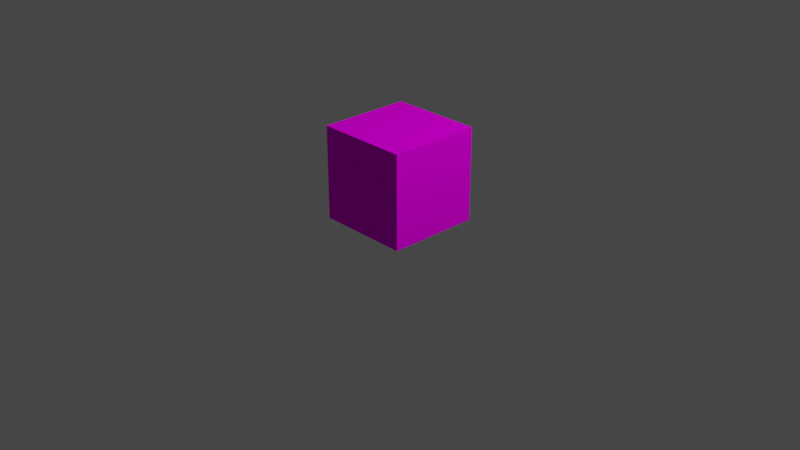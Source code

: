# Source: Empty.blend  (saved by Blender 2.91.10; exported with 4.5.12 LTS)
import bpy
from mathutils import Matrix  # noqa: F401  (used for matrix-valued properties, if any)

bpy.ops.wm.read_factory_settings(use_empty=True)
scene = bpy.context.scene
scene.name = 'Scene'

# ---- collections
col_collection = bpy.data.collections.new('Collection'); scene.collection.children.link(col_collection)

# ---- images (referenced by path relative to the original .blend; pixels are not part of the script)
import os
ASSET_DIR = os.environ.get("B2B_ASSET_DIR", "")  # directory of the original .blend (textures are referenced by path, not embedded)
HERE = os.path.dirname(os.path.abspath(__file__))  # packed textures are extracted next to this script under _unpacked/

def load_image(name, relpath, width, height, colorspace="sRGB"):
    """Load a texture the original file referenced (path relative to the .blend, or extracted next to this script)."""
    p = next((c for c in (os.path.join(HERE, relpath), os.path.join(ASSET_DIR, relpath)) if relpath and os.path.exists(c)), "")
    if p:
        img = bpy.data.images.load(p, check_existing=True)
        img.name = name
    else:  # same state as the original file: an image datablock whose file is absent (Cycles renders it pink)
        img = bpy.data.images.new(name, width, height)
        img.source = "FILE"
        img.filepath = "//" + (relpath or name)
    img.colorspace_settings.name = colorspace
    return img
img_palette64_png = load_image('Palette64.png', 'Palette64.png', 1024, 1024, 'sRGB')

# ---- materials (node trees are filled in below, after node groups)
mat_palette64 = bpy.data.materials.new('Palette64')
mat_palette64.use_transparent_shadow = False

# ---- material node trees
mat_palette64.use_nodes = True; mat_palette64.node_tree.nodes.clear()
_N = mat_palette64.node_tree.nodes; _L = mat_palette64.node_tree.links
n0 = _N.new('ShaderNodeOutputMaterial'); n0.name = 'Material Output'; n0.location = (300, 300)
n1 = _N.new('ShaderNodeTexImage'); n1.name = 'Image Texture'; n1.location = (-144, 723)
n1.image = img_palette64_png
n2 = _N.new('ShaderNodeBsdfDiffuse'); n2.name = 'Diffuse BSDF'; n2.location = (121, 408)
_L.new(n1.outputs[0], n2.inputs[0])
_L.new(n2.outputs[0], n0.inputs[0])
n0.is_active_output = True

# ---- world
world_world = bpy.data.worlds.new('World'); scene.world = world_world
world_world.use_nodes = True; world_world.node_tree.nodes.clear()
_N = world_world.node_tree.nodes; _L = world_world.node_tree.links
n0 = _N.new('ShaderNodeOutputWorld'); n0.name = 'World Output'; n0.location = (300, 300)
n1 = _N.new('ShaderNodeBackground'); n1.name = 'Background'; n1.location = (10, 300)
n1.inputs[0].default_value = (0.05088, 0.05088, 0.05088, 1.0)
_L.new(n1.outputs[0], n0.inputs[0])
n0.is_active_output = True
world_world.color = (0.05088, 0.05088, 0.05088)
world_world.use_sun_shadow = False
world_world.sun_shadow_jitter_overblur = 0.0

# ---- cameras
cam_camera = bpy.data.cameras.new('Camera')
cam_camera.clip_end = 100.0
cam_camera.ortho_scale = 7.314

# ---- lights
light_light = bpy.data.lights.new('Light', 'POINT')
light_light.transmission_factor = 0.0
light_light.energy = 1000.0
light_light.shadow_soft_size = 0.1
light_light.shadow_maximum_resolution = 0.006
light_light.use_absolute_resolution = True

# ---- meshes
me_cube_001 = bpy.data.meshes.new('Cube.001')
me_cube_001.from_pydata([(-0.5, -0.5, 0.0), (-0.5, -0.5, 1.0), (-0.5, 0.5, 0.0), (-0.5, 0.5, 1.0), (0.5, -0.5, 0.0), (0.5, -0.5, 1.0), (0.5, 0.5, 0.0), (0.5, 0.5, 1.0)], [], [(0, 1, 3, 2), (2, 3, 7, 6), (6, 7, 5, 4), (4, 5, 1, 0), (2, 6, 4, 0), (7, 3, 1, 5)])
_uv = me_cube_001.uv_layers.new(name='UVMap')
_uv.uv.foreach_set('vector', [0.6721, 0.6855, 0.6951, 0.6855, 0.6951, 0.6943, 0.6721, 0.6943, 0.6721, 0.6943, 0.6951, 0.6943, 0.6951, 0.7031, 0.6721, 0.7031, 0.6721, 0.7031, 0.6951, 0.7031, 0.6951, 0.7119, 0.6721, 0.7119, 0.6721, 0.7119, 0.6951, 0.7119, 0.6951, 0.7207, 0.6721, 0.7207, 0.6491, 0.7031, 0.6721, 0.7031, 0.6721, 0.7119, 0.6491, 0.7119, 0.6951, 0.7031, 0.718, 0.7031, 0.718, 0.7119, 0.6951, 0.7119])
me_cube_001.materials.append(mat_palette64)
me_cube_001.use_remesh_fix_poles = True
me_cube_001.use_remesh_preserve_attributes = False
me_cube_001.use_mirror_vertex_groups = False
me_cube_001.update()

# ---- objects
ob_light = bpy.data.objects.new('Light', light_light)
ob_camera = bpy.data.objects.new('Camera', cam_camera)
ob_cube = bpy.data.objects.new('Cube', me_cube_001)

# ---- transforms, parenting, visibility, modifiers, constraints
ob_light.location = (4.076, 1.005, 5.904)
ob_light.rotation_euler = (0.6503, 0.05522, 1.866)
ob_light.lock_rotations_4d = False
ob_light.empty_display_type = 'ARROWS'
ob_light.color = (0.0, 0.0, 0.0, 0.0)
ob_light.lineart.crease_threshold = 0.0
ob_camera.location = (7.359, -6.926, 4.958)
ob_camera.rotation_euler = (1.109, 0.0, 0.8149)
ob_camera.lock_rotations_4d = False
ob_camera.empty_display_type = 'ARROWS'
ob_camera.color = (0.0, 0.0, 0.0, 0.0)
ob_camera.display_type = 'WIRE'
ob_camera.lineart.crease_threshold = 0.0
ob_cube.location = (0.0, 0.0, 0.0)
ob_cube.lineart.crease_threshold = 0.0

# ---- collection membership
col_collection.objects.link(ob_light)
col_collection.objects.link(ob_camera)
col_collection.objects.link(ob_cube)

# ---- scene / render settings (as saved in the file)
scene.camera = ob_camera
scene.frame_start = 1; scene.frame_end = 250; scene.frame_set(1)
scene.render.engine = 'BLENDER_EEVEE_NEXT'
scene.cycles.use_denoising = False
scene.cycles.samples = 128
scene.cycles.sampling_pattern = 'TABULATED_SOBOL'
scene.cycles.use_adaptive_sampling = False
scene.cycles.use_light_tree = False
scene.view_settings.view_transform = 'Filmic'
bpy.context.view_layer.update()
